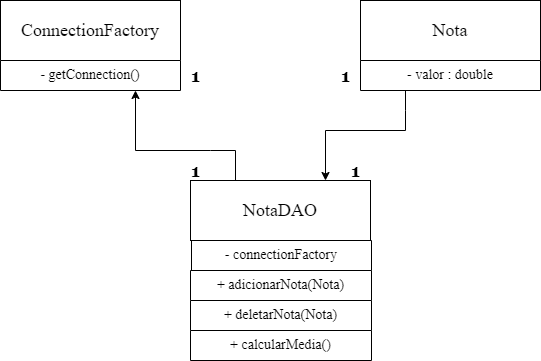

The diagram above was exported from draw.io. Its source (the exported page's mxGraphModel, read from the mxfile embedded in the PNG):
<mxGraphModel dx="1120" dy="468" grid="1" gridSize="10" guides="1" tooltips="1" connect="1" arrows="1" fold="1" page="1" pageScale="1" pageWidth="827" pageHeight="1169" math="0" shadow="0">
  <root>
    <mxCell id="WIyWlLk6GJQsqaUBKTNV-0" />
    <mxCell id="WIyWlLk6GJQsqaUBKTNV-1" parent="WIyWlLk6GJQsqaUBKTNV-0" />
    <mxCell id="eIweZU6qrvWe7ARknYtb-1" value="&lt;p&gt;&lt;font style=&quot;font-size: 18px;&quot; face=&quot;Times New Roman&quot;&gt;ConnectionFactory&lt;/font&gt;&lt;/p&gt;" style="rounded=0;whiteSpace=wrap;html=1;" parent="WIyWlLk6GJQsqaUBKTNV-1" vertex="1">
      <mxGeometry x="160" y="290" width="180" height="60" as="geometry" />
    </mxCell>
    <mxCell id="eIweZU6qrvWe7ARknYtb-2" value="&lt;font style=&quot;font-size: 14px;&quot; face=&quot;Times New Roman&quot;&gt;- getConnection()&lt;/font&gt;" style="swimlane;fontStyle=0;childLayout=stackLayout;horizontal=1;startSize=30;horizontalStack=0;resizeParent=1;resizeParentMax=0;resizeLast=0;collapsible=1;marginBottom=0;whiteSpace=wrap;html=1;" parent="WIyWlLk6GJQsqaUBKTNV-1" vertex="1">
      <mxGeometry x="160" y="350" width="180" height="30" as="geometry">
        <mxRectangle x="160" y="350" width="50" height="40" as="alternateBounds" />
      </mxGeometry>
    </mxCell>
    <mxCell id="eIweZU6qrvWe7ARknYtb-6" value="&lt;font face=&quot;Georgia&quot; style=&quot;font-size: 18px;&quot;&gt;&lt;b style=&quot;&quot;&gt;1&lt;/b&gt;&lt;/font&gt;" style="text;html=1;align=center;verticalAlign=middle;resizable=0;points=[];autosize=1;strokeColor=none;fillColor=none;" parent="WIyWlLk6GJQsqaUBKTNV-1" vertex="1">
      <mxGeometry x="340" y="345" width="30" height="40" as="geometry" />
    </mxCell>
    <mxCell id="eIweZU6qrvWe7ARknYtb-11" value="&lt;p&gt;&lt;font face=&quot;Times New Roman&quot;&gt;&lt;span style=&quot;font-size: 18px;&quot;&gt;Nota&lt;/span&gt;&lt;/font&gt;&lt;/p&gt;" style="rounded=0;whiteSpace=wrap;html=1;" parent="WIyWlLk6GJQsqaUBKTNV-1" vertex="1">
      <mxGeometry x="520" y="290" width="180" height="60" as="geometry" />
    </mxCell>
    <mxCell id="eIweZU6qrvWe7ARknYtb-12" value="&lt;font face=&quot;Times New Roman&quot;&gt;&lt;span style=&quot;font-size: 14px;&quot;&gt;- valor : double&lt;/span&gt;&lt;/font&gt;" style="swimlane;fontStyle=0;childLayout=stackLayout;horizontal=1;startSize=30;horizontalStack=0;resizeParent=1;resizeParentMax=0;resizeLast=0;collapsible=1;marginBottom=0;whiteSpace=wrap;html=1;" parent="WIyWlLk6GJQsqaUBKTNV-1" vertex="1">
      <mxGeometry x="520" y="350" width="180" height="30" as="geometry">
        <mxRectangle x="160" y="350" width="50" height="40" as="alternateBounds" />
      </mxGeometry>
    </mxCell>
    <mxCell id="eIweZU6qrvWe7ARknYtb-27" value="&lt;font face=&quot;Georgia&quot; style=&quot;font-size: 18px;&quot;&gt;&lt;b style=&quot;&quot;&gt;1&lt;/b&gt;&lt;/font&gt;" style="text;html=1;align=center;verticalAlign=middle;resizable=0;points=[];autosize=1;strokeColor=none;fillColor=none;" parent="WIyWlLk6GJQsqaUBKTNV-1" vertex="1">
      <mxGeometry x="490" y="345" width="30" height="40" as="geometry" />
    </mxCell>
    <mxCell id="eIweZU6qrvWe7ARknYtb-28" value="&lt;font face=&quot;Times New Roman&quot;&gt;&lt;span style=&quot;font-size: 14px;&quot;&gt;- connectionFactory&lt;/span&gt;&lt;/font&gt;" style="swimlane;fontStyle=0;childLayout=stackLayout;horizontal=1;startSize=30;horizontalStack=0;resizeParent=1;resizeParentMax=0;resizeLast=0;collapsible=1;marginBottom=0;whiteSpace=wrap;html=1;" parent="WIyWlLk6GJQsqaUBKTNV-1" vertex="1">
      <mxGeometry x="351" y="530" width="180" height="30" as="geometry">
        <mxRectangle x="340" y="530" width="50" height="40" as="alternateBounds" />
      </mxGeometry>
    </mxCell>
    <mxCell id="eIweZU6qrvWe7ARknYtb-29" value="&lt;p&gt;&lt;font face=&quot;Times New Roman&quot;&gt;&lt;span style=&quot;font-size: 18px;&quot;&gt;NotaDAO&lt;/span&gt;&lt;/font&gt;&lt;/p&gt;" style="rounded=0;whiteSpace=wrap;html=1;" parent="WIyWlLk6GJQsqaUBKTNV-1" vertex="1">
      <mxGeometry x="350" y="470" width="180" height="60" as="geometry" />
    </mxCell>
    <mxCell id="eIweZU6qrvWe7ARknYtb-41" value="&lt;font style=&quot;font-size: 14px;&quot; face=&quot;Times New Roman&quot;&gt;+ adicionarNota(Nota)&lt;/font&gt;" style="swimlane;fontStyle=0;childLayout=stackLayout;horizontal=1;startSize=30;horizontalStack=0;resizeParent=1;resizeParentMax=0;resizeLast=0;collapsible=1;marginBottom=0;whiteSpace=wrap;html=1;" parent="WIyWlLk6GJQsqaUBKTNV-1" vertex="1" collapsed="1">
      <mxGeometry x="350" y="560" width="181" height="30" as="geometry">
        <mxRectangle x="250" y="620" width="140" height="30" as="alternateBounds" />
      </mxGeometry>
    </mxCell>
    <mxCell id="eIweZU6qrvWe7ARknYtb-51" value="&lt;font style=&quot;font-size: 14px;&quot; face=&quot;Times New Roman&quot;&gt;+ deletarNota(Nota)&lt;/font&gt;" style="swimlane;fontStyle=0;childLayout=stackLayout;horizontal=1;startSize=30;horizontalStack=0;resizeParent=1;resizeParentMax=0;resizeLast=0;collapsible=1;marginBottom=0;whiteSpace=wrap;html=1;" parent="WIyWlLk6GJQsqaUBKTNV-1" vertex="1" collapsed="1">
      <mxGeometry x="350" y="590" width="181" height="30" as="geometry">
        <mxRectangle x="250" y="620" width="140" height="30" as="alternateBounds" />
      </mxGeometry>
    </mxCell>
    <mxCell id="eIweZU6qrvWe7ARknYtb-52" value="&lt;font style=&quot;font-size: 14px;&quot; face=&quot;Times New Roman&quot;&gt;+ calcularMedia()&lt;/font&gt;" style="swimlane;fontStyle=0;childLayout=stackLayout;horizontal=1;startSize=30;horizontalStack=0;resizeParent=1;resizeParentMax=0;resizeLast=0;collapsible=1;marginBottom=0;whiteSpace=wrap;html=1;" parent="WIyWlLk6GJQsqaUBKTNV-1" vertex="1" collapsed="1">
      <mxGeometry x="350" y="620" width="181" height="30" as="geometry">
        <mxRectangle x="250" y="620" width="140" height="30" as="alternateBounds" />
      </mxGeometry>
    </mxCell>
    <mxCell id="eIweZU6qrvWe7ARknYtb-53" value="&lt;font face=&quot;Georgia&quot; style=&quot;font-size: 18px;&quot;&gt;&lt;b style=&quot;&quot;&gt;1&lt;/b&gt;&lt;/font&gt;" style="text;html=1;align=center;verticalAlign=middle;resizable=0;points=[];autosize=1;strokeColor=none;fillColor=none;" parent="WIyWlLk6GJQsqaUBKTNV-1" vertex="1">
      <mxGeometry x="340" y="440" width="30" height="40" as="geometry" />
    </mxCell>
    <mxCell id="eIweZU6qrvWe7ARknYtb-54" value="&lt;font face=&quot;Georgia&quot; style=&quot;font-size: 18px;&quot;&gt;&lt;b style=&quot;&quot;&gt;1&lt;/b&gt;&lt;/font&gt;" style="text;html=1;align=center;verticalAlign=middle;resizable=0;points=[];autosize=1;strokeColor=none;fillColor=none;" parent="WIyWlLk6GJQsqaUBKTNV-1" vertex="1">
      <mxGeometry x="500" y="440" width="30" height="40" as="geometry" />
    </mxCell>
    <mxCell id="eIweZU6qrvWe7ARknYtb-55" value="" style="endArrow=classic;html=1;rounded=0;exitX=0.25;exitY=1;exitDx=0;exitDy=0;entryX=0.75;entryY=0;entryDx=0;entryDy=0;" parent="WIyWlLk6GJQsqaUBKTNV-1" source="eIweZU6qrvWe7ARknYtb-12" target="eIweZU6qrvWe7ARknYtb-29" edge="1">
      <mxGeometry width="50" height="50" relative="1" as="geometry">
        <mxPoint x="600" y="470" as="sourcePoint" />
        <mxPoint x="480" y="420" as="targetPoint" />
        <Array as="points">
          <mxPoint x="565" y="400" />
          <mxPoint x="565" y="420" />
          <mxPoint x="485" y="420" />
        </Array>
      </mxGeometry>
    </mxCell>
    <mxCell id="eIweZU6qrvWe7ARknYtb-56" value="" style="endArrow=classic;html=1;rounded=0;entryX=0.75;entryY=1;entryDx=0;entryDy=0;exitX=0.25;exitY=0;exitDx=0;exitDy=0;" parent="WIyWlLk6GJQsqaUBKTNV-1" source="eIweZU6qrvWe7ARknYtb-29" target="eIweZU6qrvWe7ARknYtb-2" edge="1">
      <mxGeometry width="50" height="50" relative="1" as="geometry">
        <mxPoint x="390" y="440" as="sourcePoint" />
        <mxPoint x="281.42857142857133" y="380" as="targetPoint" />
        <Array as="points">
          <mxPoint x="395" y="440" />
          <mxPoint x="370" y="440" />
          <mxPoint x="295" y="440" />
        </Array>
      </mxGeometry>
    </mxCell>
  </root>
</mxGraphModel>